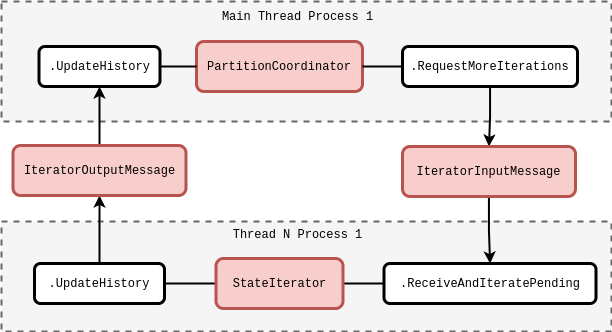

The diagram above was exported from draw.io. Its source (the exported page's mxGraphModel, read from the mxfile embedded in the PNG):
<mxGraphModel dx="1257" dy="850" grid="1" gridSize="10" guides="1" tooltips="1" connect="1" arrows="1" fold="1" page="1" pageScale="1" pageWidth="827" pageHeight="1169" math="1" shadow="0">
  <root>
    <mxCell id="0" />
    <mxCell id="1" parent="0" />
    <mxCell id="f9UZ1ukuc1-q5p8QwZUZ-20" value="" style="rounded=0;whiteSpace=wrap;html=1;dashed=1;strokeWidth=2;fillColor=#f5f5f5;strokeColor=#666666;fontColor=#333333;" vertex="1" parent="1">
      <mxGeometry x="20" y="250" width="610" height="110" as="geometry" />
    </mxCell>
    <mxCell id="f9UZ1ukuc1-q5p8QwZUZ-8" value="" style="rounded=0;whiteSpace=wrap;html=1;dashed=1;strokeWidth=2;fillColor=#f5f5f5;strokeColor=#666666;fontColor=#333333;" vertex="1" parent="1">
      <mxGeometry x="20" y="30" width="610" height="120" as="geometry" />
    </mxCell>
    <mxCell id="f9UZ1ukuc1-q5p8QwZUZ-1" value="&lt;font face=&quot;Courier New&quot;&gt;PartitionCoordinator&lt;/font&gt;" style="rounded=1;whiteSpace=wrap;html=1;fillColor=#f8cecc;strokeColor=#b85450;strokeWidth=3;" vertex="1" parent="1">
      <mxGeometry x="215" y="70" width="166" height="50" as="geometry" />
    </mxCell>
    <mxCell id="f9UZ1ukuc1-q5p8QwZUZ-19" style="edgeStyle=orthogonalEdgeStyle;rounded=0;orthogonalLoop=1;jettySize=auto;html=1;entryX=0.5;entryY=0;entryDx=0;entryDy=0;strokeWidth=2;" edge="1" parent="1" source="f9UZ1ukuc1-q5p8QwZUZ-2" target="f9UZ1ukuc1-q5p8QwZUZ-15">
      <mxGeometry relative="1" as="geometry" />
    </mxCell>
    <mxCell id="f9UZ1ukuc1-q5p8QwZUZ-2" value="&lt;font style=&quot;&quot; face=&quot;Courier New&quot;&gt;.RequestMoreIterations&lt;/font&gt;" style="rounded=1;whiteSpace=wrap;html=1;strokeWidth=3;" vertex="1" parent="1">
      <mxGeometry x="421" y="75" width="175" height="40" as="geometry" />
    </mxCell>
    <mxCell id="f9UZ1ukuc1-q5p8QwZUZ-3" value="&lt;font style=&quot;&quot; face=&quot;Courier New&quot;&gt;.UpdateHistory&lt;/font&gt;" style="rounded=1;whiteSpace=wrap;html=1;strokeWidth=3;" vertex="1" parent="1">
      <mxGeometry x="57.5" y="75" width="121" height="40" as="geometry" />
    </mxCell>
    <mxCell id="f9UZ1ukuc1-q5p8QwZUZ-9" value="&lt;font face=&quot;Courier New&quot;&gt;Main Thread Process 1&lt;/font&gt;" style="text;html=1;strokeColor=none;fillColor=none;align=center;verticalAlign=middle;whiteSpace=wrap;rounded=0;" vertex="1" parent="1">
      <mxGeometry x="237.5" y="30" width="157" height="30" as="geometry" />
    </mxCell>
    <mxCell id="f9UZ1ukuc1-q5p8QwZUZ-10" value="" style="endArrow=none;html=1;rounded=0;exitX=1;exitY=0.5;exitDx=0;exitDy=0;entryX=0;entryY=0.5;entryDx=0;entryDy=0;strokeWidth=2;" edge="1" parent="1" source="f9UZ1ukuc1-q5p8QwZUZ-3" target="f9UZ1ukuc1-q5p8QwZUZ-1">
      <mxGeometry width="50" height="50" relative="1" as="geometry">
        <mxPoint x="210" y="-10" as="sourcePoint" />
        <mxPoint x="260" y="-60" as="targetPoint" />
      </mxGeometry>
    </mxCell>
    <mxCell id="f9UZ1ukuc1-q5p8QwZUZ-11" value="" style="endArrow=none;html=1;rounded=0;exitX=0;exitY=0.5;exitDx=0;exitDy=0;entryX=1;entryY=0.5;entryDx=0;entryDy=0;strokeWidth=2;" edge="1" parent="1" source="f9UZ1ukuc1-q5p8QwZUZ-2" target="f9UZ1ukuc1-q5p8QwZUZ-1">
      <mxGeometry width="50" height="50" relative="1" as="geometry">
        <mxPoint x="189" y="105" as="sourcePoint" />
        <mxPoint x="225" y="105" as="targetPoint" />
      </mxGeometry>
    </mxCell>
    <mxCell id="f9UZ1ukuc1-q5p8QwZUZ-17" style="edgeStyle=orthogonalEdgeStyle;rounded=0;orthogonalLoop=1;jettySize=auto;html=1;exitX=1;exitY=0.5;exitDx=0;exitDy=0;entryX=0;entryY=0.5;entryDx=0;entryDy=0;strokeWidth=2;endArrow=none;endFill=0;" edge="1" parent="1" source="f9UZ1ukuc1-q5p8QwZUZ-12" target="f9UZ1ukuc1-q5p8QwZUZ-13">
      <mxGeometry relative="1" as="geometry">
        <mxPoint x="398" y="312.7142857142858" as="targetPoint" />
      </mxGeometry>
    </mxCell>
    <mxCell id="f9UZ1ukuc1-q5p8QwZUZ-29" style="edgeStyle=orthogonalEdgeStyle;rounded=0;orthogonalLoop=1;jettySize=auto;html=1;entryX=1;entryY=0.5;entryDx=0;entryDy=0;strokeWidth=2;endArrow=none;endFill=0;" edge="1" parent="1" source="f9UZ1ukuc1-q5p8QwZUZ-12" target="f9UZ1ukuc1-q5p8QwZUZ-23">
      <mxGeometry relative="1" as="geometry" />
    </mxCell>
    <mxCell id="f9UZ1ukuc1-q5p8QwZUZ-12" value="&lt;font face=&quot;Courier New&quot;&gt;StateIterator&lt;/font&gt;" style="rounded=1;whiteSpace=wrap;html=1;fillColor=#f8cecc;strokeColor=#b85450;strokeWidth=3;" vertex="1" parent="1">
      <mxGeometry x="234.5" y="287" width="127" height="50" as="geometry" />
    </mxCell>
    <mxCell id="f9UZ1ukuc1-q5p8QwZUZ-16" value="" style="edgeStyle=orthogonalEdgeStyle;rounded=0;orthogonalLoop=1;jettySize=auto;html=1;strokeWidth=2;endArrow=classic;endFill=1;exitX=0.5;exitY=0;exitDx=0;exitDy=0;" edge="1" parent="1" source="f9UZ1ukuc1-q5p8QwZUZ-23" target="f9UZ1ukuc1-q5p8QwZUZ-14">
      <mxGeometry relative="1" as="geometry" />
    </mxCell>
    <mxCell id="f9UZ1ukuc1-q5p8QwZUZ-13" value="&lt;font style=&quot;&quot; face=&quot;Courier New&quot;&gt;.ReceiveAndIteratePending&lt;/font&gt;" style="rounded=1;whiteSpace=wrap;html=1;strokeWidth=3;" vertex="1" parent="1">
      <mxGeometry x="402.5" y="292" width="212" height="40" as="geometry" />
    </mxCell>
    <mxCell id="f9UZ1ukuc1-q5p8QwZUZ-28" style="edgeStyle=orthogonalEdgeStyle;rounded=0;orthogonalLoop=1;jettySize=auto;html=1;entryX=0.5;entryY=1;entryDx=0;entryDy=0;strokeWidth=2;" edge="1" parent="1" source="f9UZ1ukuc1-q5p8QwZUZ-14" target="f9UZ1ukuc1-q5p8QwZUZ-3">
      <mxGeometry relative="1" as="geometry" />
    </mxCell>
    <mxCell id="f9UZ1ukuc1-q5p8QwZUZ-14" value="&lt;font face=&quot;Courier New&quot;&gt;IteratorOutputMessage&lt;/font&gt;" style="rounded=1;whiteSpace=wrap;html=1;fillColor=#f8cecc;strokeColor=#b85450;strokeWidth=3;" vertex="1" parent="1">
      <mxGeometry x="31.5" y="174" width="173" height="50" as="geometry" />
    </mxCell>
    <mxCell id="f9UZ1ukuc1-q5p8QwZUZ-18" style="edgeStyle=orthogonalEdgeStyle;rounded=0;orthogonalLoop=1;jettySize=auto;html=1;strokeWidth=2;endArrow=classic;endFill=1;" edge="1" parent="1" source="f9UZ1ukuc1-q5p8QwZUZ-15" target="f9UZ1ukuc1-q5p8QwZUZ-13">
      <mxGeometry relative="1" as="geometry" />
    </mxCell>
    <mxCell id="f9UZ1ukuc1-q5p8QwZUZ-15" value="&lt;font face=&quot;Courier New&quot;&gt;IteratorInputMessage&lt;/font&gt;" style="rounded=1;whiteSpace=wrap;html=1;fillColor=#f8cecc;strokeColor=#b85450;strokeWidth=3;" vertex="1" parent="1">
      <mxGeometry x="421" y="175" width="173" height="50" as="geometry" />
    </mxCell>
    <mxCell id="f9UZ1ukuc1-q5p8QwZUZ-21" value="&lt;font face=&quot;Courier New&quot;&gt;Thread N Process 1&lt;/font&gt;" style="text;html=1;strokeColor=none;fillColor=none;align=center;verticalAlign=middle;whiteSpace=wrap;rounded=0;" vertex="1" parent="1">
      <mxGeometry x="234.5" y="248" width="163" height="30" as="geometry" />
    </mxCell>
    <mxCell id="f9UZ1ukuc1-q5p8QwZUZ-23" value="&lt;font style=&quot;&quot; face=&quot;Courier New&quot;&gt;.UpdateHistory&lt;/font&gt;" style="rounded=1;whiteSpace=wrap;html=1;strokeWidth=3;" vertex="1" parent="1">
      <mxGeometry x="53" y="292" width="130" height="40" as="geometry" />
    </mxCell>
  </root>
</mxGraphModel>